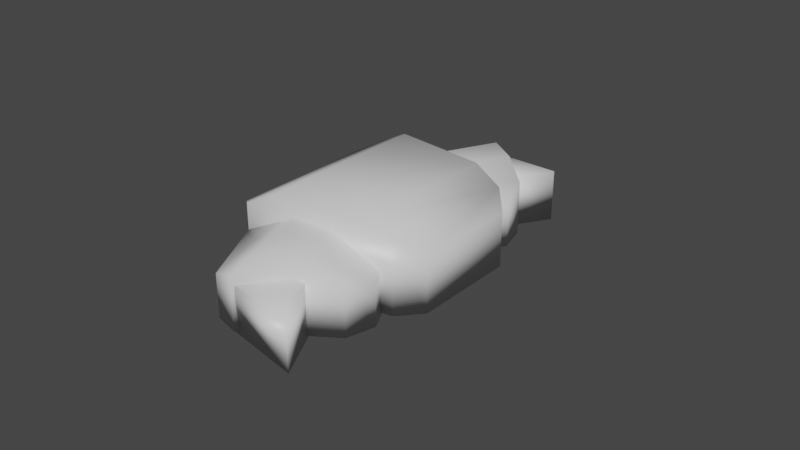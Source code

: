 # Source: croissant_1.blend  (saved by Blender 2.80.75; exported with 4.5.12 LTS)
import bpy
from mathutils import Matrix  # noqa: F401  (used for matrix-valued properties, if any)

bpy.ops.wm.read_factory_settings(use_empty=True)
scene = bpy.context.scene
scene.name = 'Scene'

# ---- collections
col_collection = bpy.data.collections.new('Collection'); scene.collection.children.link(col_collection)

# ---- materials (node trees are filled in below, after node groups)
mat_material_003 = bpy.data.materials.new('Material.003')
mat_material_003.alpha_threshold = 0.0
mat_material_003.use_transparent_shadow = False
mat_material_003.line_color = (0.0, 0.0, 0.0, 1.0)
mat_material = bpy.data.materials.new('Material')
mat_material.alpha_threshold = 0.0
mat_material.use_transparent_shadow = False
mat_material.line_color = (0.0, 0.0, 0.0, 1.0)
mat_material_001 = bpy.data.materials.new('Material.001')
mat_material_001.alpha_threshold = 0.0
mat_material_001.use_transparent_shadow = False
mat_material_001.line_color = (0.0, 0.0, 0.0, 1.0)
mat_material_002 = bpy.data.materials.new('Material.002')
mat_material_002.alpha_threshold = 0.0
mat_material_002.use_transparent_shadow = False
mat_material_002.line_color = (0.0, 0.0, 0.0, 1.0)
mat_material_004 = bpy.data.materials.new('Material.004')
mat_material_004.alpha_threshold = 0.0
mat_material_004.use_transparent_shadow = False
mat_material_004.line_color = (0.0, 0.0, 0.0, 1.0)

# ---- material node trees
mat_material_003.use_nodes = True; mat_material_003.node_tree.nodes.clear()
_N = mat_material_003.node_tree.nodes; _L = mat_material_003.node_tree.links
n0 = _N.new('ShaderNodeOutputMaterial'); n0.name = 'Material Output'; n0.location = (300, 300)
n1 = _N.new('ShaderNodeBsdfPrincipled'); n1.name = 'Principled BSDF'; n1.location = (10, 300)
n1.distribution = 'GGX'
n1.subsurface_method = 'BURLEY'
n1.inputs[2].default_value = 0.4
n1.inputs[3].default_value = 1.45
n1.inputs[27].default_value = (0.0, 0.0, 0.0, 1.0)
n1.inputs[28].default_value = 1.0
_L.new(n1.outputs[0], n0.inputs[0])
n0.is_active_output = True
mat_material.use_nodes = True; mat_material.node_tree.nodes.clear()
_N = mat_material.node_tree.nodes; _L = mat_material.node_tree.links
n0 = _N.new('ShaderNodeOutputMaterial'); n0.name = 'Material Output'; n0.location = (300, 300)
n1 = _N.new('ShaderNodeBsdfPrincipled'); n1.name = 'Principled BSDF'; n1.location = (10, 300)
n1.distribution = 'GGX'
n1.subsurface_method = 'BURLEY'
n1.inputs[2].default_value = 0.4
n1.inputs[3].default_value = 1.45
n1.inputs[27].default_value = (0.0, 0.0, 0.0, 1.0)
n1.inputs[28].default_value = 1.0
_L.new(n1.outputs[0], n0.inputs[0])
n0.is_active_output = True
mat_material_001.use_nodes = True; mat_material_001.node_tree.nodes.clear()
_N = mat_material_001.node_tree.nodes; _L = mat_material_001.node_tree.links
n0 = _N.new('ShaderNodeOutputMaterial'); n0.name = 'Material Output'; n0.location = (300, 300)
n1 = _N.new('ShaderNodeBsdfPrincipled'); n1.name = 'Principled BSDF'; n1.location = (10, 300)
n1.distribution = 'GGX'
n1.subsurface_method = 'BURLEY'
n1.inputs[2].default_value = 0.4
n1.inputs[3].default_value = 1.45
n1.inputs[27].default_value = (0.0, 0.0, 0.0, 1.0)
n1.inputs[28].default_value = 1.0
_L.new(n1.outputs[0], n0.inputs[0])
n0.is_active_output = True
mat_material_002.use_nodes = True; mat_material_002.node_tree.nodes.clear()
_N = mat_material_002.node_tree.nodes; _L = mat_material_002.node_tree.links
n0 = _N.new('ShaderNodeOutputMaterial'); n0.name = 'Material Output'; n0.location = (300, 300)
n1 = _N.new('ShaderNodeBsdfPrincipled'); n1.name = 'Principled BSDF'; n1.location = (10, 300)
n1.distribution = 'GGX'
n1.subsurface_method = 'BURLEY'
n1.inputs[2].default_value = 0.4
n1.inputs[3].default_value = 1.45
n1.inputs[27].default_value = (0.0, 0.0, 0.0, 1.0)
n1.inputs[28].default_value = 1.0
_L.new(n1.outputs[0], n0.inputs[0])
n0.is_active_output = True
mat_material_004.use_nodes = True; mat_material_004.node_tree.nodes.clear()
_N = mat_material_004.node_tree.nodes; _L = mat_material_004.node_tree.links
n0 = _N.new('ShaderNodeOutputMaterial'); n0.name = 'Material Output'; n0.location = (300, 300)
n1 = _N.new('ShaderNodeBsdfPrincipled'); n1.name = 'Principled BSDF'; n1.location = (10, 300)
n1.distribution = 'GGX'
n1.subsurface_method = 'BURLEY'
n1.inputs[2].default_value = 0.4
n1.inputs[3].default_value = 1.45
n1.inputs[27].default_value = (0.0, 0.0, 0.0, 1.0)
n1.inputs[28].default_value = 1.0
_L.new(n1.outputs[0], n0.inputs[0])
n0.is_active_output = True

# ---- world
world_world = bpy.data.worlds.new('World'); scene.world = world_world
world_world.use_nodes = True; world_world.node_tree.nodes.clear()
_N = world_world.node_tree.nodes; _L = world_world.node_tree.links
n0 = _N.new('ShaderNodeOutputWorld'); n0.name = 'World Output'; n0.location = (300, 300)
n1 = _N.new('ShaderNodeBackground'); n1.name = 'Background'; n1.location = (10, 300)
n1.inputs[0].default_value = (0.05088, 0.05088, 0.05088, 1.0)
_L.new(n1.outputs[0], n0.inputs[0])
n0.is_active_output = True
world_world.color = (0.05088, 0.05088, 0.05088)
world_world.use_sun_shadow = False
world_world.sun_shadow_jitter_overblur = 0.0

# ---- meshes
me_cube_003 = bpy.data.meshes.new('Cube.003')
me_cube_003.from_pydata([(1.249, -0.8507, 1.611), (-0.3539, 0.2246, 1.611), (-0.4093, -1.398, 1.611), (-2.141, -3.928, 1.484), (-0.3622, -6.39, 1.484), (-1.63, -3.1, 1.484), (1.32, -3.821, 1.484), (-2.86, -7.493, 1.611), (-4.719, -6.708, 1.611), (-2.978, -5.751, 1.611), (-1.11, -1.912, -2.184), (-3.118, -4.896, -2.184), (0.8253, -2.907, -2.184), (-1.468, -6.314, -2.184), (-1.49, -4.829, -1.508), (-2.141, -3.928, -0.4045), (-3.73, -6.077, -1.508), (-0.3622, -6.39, -0.4045), (-1.013, -5.489, -1.508), (-3.42, -6.83, -1.508), (-1.63, -3.1, -0.4045), (-0.5504, -3.363, -1.508), (-0.2377, -0.8181, -1.508), (0.241, -3.557, -1.508), (1.32, -3.821, -0.4045), (0.577, -0.822, -1.508), (1.249, -0.8507, -0.6619), (-0.3539, 0.2246, -0.6619), (-0.4093, -1.398, -0.6619), (-0.08536, -1.291, -1.0), (-2.712, -7.593, -0.3618), (-4.719, -6.708, -0.6619), (-2.955, -6.091, -1.0), (-2.978, -5.751, -0.6619), (-1.693, -1.612, 1.314), (-2.352, -1.781, 1.314), (-3.707, -3.795, 1.314), (-3.616, -4.469, 1.314), (1.559, -3.793, 1.314), (1.409, -3.207, 1.314), (-0.9704, -6.742, 1.314), (-0.3713, -6.661, 1.314), (-3.756, -4.828, 1.484), (-3.98, -5.47, 1.484), (-3.17, -7.437, 1.484), (-2.599, -7.636, 1.484), (-0.8937, -0.815, 1.484), (-1.404, -1.264, 1.484), (1.633, -1.279, 1.484), (1.233, -0.8252, 1.484), (-2.352, -1.781, -1.08), (-1.693, -1.612, -1.532), (-3.616, -4.469, -1.532), (-3.707, -3.795, -1.08), (1.409, -3.207, -1.532), (1.559, -3.793, -1.08), (-0.3713, -6.661, -1.08), (-0.9704, -6.742, -1.532), (-3.98, -5.47, -0.8564), (-3.756, -4.828, -0.4045), (-2.599, -7.636, -0.4045), (-3.17, -7.437, -0.8564), (-1.404, -1.264, -0.4045), (-0.8937, -0.815, -0.8564), (1.233, -0.8252, -0.8564), (1.633, -1.279, -0.4045)], [], [(0, 1, 2), (7, 30, 32, 33, 9), (28, 2, 1, 27), (26, 0, 2, 28, 29), (41, 56, 55, 38), (4, 3, 42, 43, 44, 45), (4, 17, 18, 14, 15, 3), (35, 50, 53, 36), (10, 12, 13, 11), (37, 52, 11, 13, 57, 40), (45, 60, 17, 4), (22, 63, 46, 49, 64, 25), (23, 24, 6, 5, 20, 21), (3, 15, 59, 42), (14, 18, 19, 16), (43, 58, 16, 19, 61, 44), (20, 5, 47, 62), (10, 11, 52, 53, 50, 51), (5, 6, 48, 49, 46, 47), (23, 21, 22, 25), (65, 48, 6, 24), (8, 31, 30, 7), (8, 7, 9), (9, 33, 31, 8), (27, 26, 29), (13, 12, 54, 55, 56, 57), (14, 16, 58, 59, 15), (19, 18, 17, 60, 61), (22, 21, 20, 62, 63), (23, 25, 64, 65, 24), (38, 39, 34, 35, 36, 37, 40, 41), (27, 29, 28), (32, 31, 33), (27, 1, 0, 26), (38, 55, 54, 39), (50, 35, 34, 51), (52, 37, 36, 53), (56, 41, 40, 57), (58, 43, 42, 59), (60, 45, 44, 61), (46, 63, 62, 47), (48, 65, 64, 49), (39, 54, 12, 10, 51, 34), (30, 31, 32)])
me_cube_003.polygons.foreach_set('use_smooth', [True] * 44)
me_cube_003.polygons.foreach_set('material_index', [0, 4, 0, 0, 1, 2, 2, 1, 1, 1, 2, 3, 3, 2, 2, 2, 3, 1, 3, 3, 3, 4, 4, 4, 0, 1, 2, 2, 3, 3, 1, 0, 4, 0, 1, 1, 1, 1, 2, 2, 3, 3, 1, 4])
_uv = me_cube_003.uv_layers.new(name='UVMap')
_uv.uv.foreach_set('vector', [0.375, 0.0, 0.625, 0.0, 0.625, 0.25, 0.125, 0.5, 0.3327, 0.5, 0.5762, 0.5, 0.5827, 0.5, 0.375, 0.5, 0.4173, 0.5, 0.625, 0.5, 0.625, 0.75, 0.4173, 0.75, 0.1673, 0.5, 0.375, 0.5, 0.625, 0.5, 0.4173, 0.5, 0.3262, 0.5, 0.375, 0.526, 0.5618, 0.526, 0.5618, 0.724, 0.375, 0.724, 0.375, 0.75, 0.625, 0.75, 0.625, 0.9506, 0.5875, 1.0, 0.4125, 1.0, 0.375, 0.9623, 0.625, 0.5, 0.7835, 0.5, 0.875, 0.5915, 0.875, 0.6585, 0.7835, 0.75, 0.625, 0.75, 0.125, 0.5341, 0.3118, 0.5341, 0.3118, 0.7159, 0.125, 0.7159, 0.4382, 0.0, 0.5618, 0.0, 0.5618, 0.25, 0.4382, 0.25, 0.375, 0.2759, 0.5877, 0.2759, 0.625, 0.3132, 0.625, 0.4368, 0.5877, 0.4741, 0.375, 0.4741, 0.375, 0.5377, 0.5335, 0.5377, 0.5335, 0.75, 0.375, 0.75, 0.375, 0.3415, 0.429, 0.2875, 0.625, 0.2875, 0.625, 0.4625, 0.429, 0.4625, 0.375, 0.4085, 0.625, 0.5915, 0.7165, 0.5, 0.875, 0.5, 0.875, 0.75, 0.7165, 0.75, 0.625, 0.6585, 0.125, 0.5, 0.2835, 0.5, 0.2835, 0.7006, 0.125, 0.7006, 0.4665, 0.0, 0.5335, 0.0, 0.5335, 0.25, 0.4665, 0.25, 0.375, 0.2875, 0.571, 0.2875, 0.625, 0.3415, 0.625, 0.4085, 0.571, 0.4625, 0.375, 0.4625, 0.2165, 0.5, 0.375, 0.5, 0.375, 0.7006, 0.2165, 0.7006, 0.4382, 0.0, 0.4382, 0.25, 0.4009, 0.25, 0.375, 0.2159, 0.375, 0.03409, 0.4009, 0.0, 0.375, 0.0, 0.625, 0.0, 0.625, 0.2123, 0.5875, 0.25, 0.4125, 0.25, 0.375, 0.2006, 0.4665, 0.75, 0.5335, 0.75, 0.5335, 1.0, 0.4665, 1.0, 0.4665, 0.5377, 0.625, 0.5377, 0.625, 0.75, 0.4665, 0.75, 0.625, 0.5, 0.8327, 0.5, 0.8327, 0.75, 0.625, 0.75, 0.375, 0.75, 0.625, 0.75, 0.375, 1.0, 0.375, 0.5, 0.5827, 0.5, 0.5827, 0.75, 0.375, 0.75, 0.375, 0.75, 0.625, 0.75, 0.4238, 0.9512, 0.5618, 0.25, 0.5618, 0.0, 0.5991, 0.0, 0.625, 0.02604, 0.625, 0.224, 0.5991, 0.25, 0.4665, 0.0, 0.4665, 0.25, 0.4125, 0.25, 0.375, 0.2006, 0.375, 0.0, 0.5335, 0.25, 0.5335, 0.0, 0.625, 0.0, 0.625, 0.2123, 0.5875, 0.25, 0.5335, 1.0, 0.5335, 0.75, 0.625, 0.75, 0.625, 0.9506, 0.5875, 1.0, 0.4665, 0.75, 0.4665, 1.0, 0.4125, 1.0, 0.375, 0.9623, 0.375, 0.75, 0.375, 0.776, 0.4009, 0.75, 0.5991, 0.75, 0.625, 0.7841, 0.625, 0.9659, 0.5991, 1.0, 0.4009, 1.0, 0.375, 0.974, 0.375, 0.75, 0.4238, 0.9512, 0.375, 1.0, 0.5762, 0.2012, 0.625, 0.0, 0.625, 0.25, 0.6673, 0.5, 0.875, 0.5, 0.875, 0.75, 0.6673, 0.75, 0.375, 0.724, 0.5618, 0.724, 0.5618, 0.75, 0.375, 0.75, 0.3118, 0.5341, 0.125, 0.5341, 0.125, 0.5, 0.3118, 0.5, 0.5877, 0.2759, 0.375, 0.2759, 0.375, 0.25, 0.5618, 0.25, 0.5618, 0.526, 0.375, 0.526, 0.375, 0.4741, 0.5877, 0.4741, 0.571, 0.2875, 0.375, 0.2875, 0.375, 0.25, 0.5335, 0.25, 0.5335, 0.5377, 0.375, 0.5377, 0.375, 0.4625, 0.571, 0.4625, 0.625, 0.2875, 0.429, 0.2875, 0.4665, 0.25, 0.625, 0.25, 0.625, 0.5377, 0.4665, 0.5377, 0.429, 0.4625, 0.625, 0.4625, 0.625, 0.5259, 0.8377, 0.5259, 0.875, 0.5632, 0.875, 0.6868, 0.8377, 0.7241, 0.625, 0.7241, 0.375, 0.0, 0.625, 0.0, 0.5762, 0.2012])
me_cube_003.materials.append(mat_material_003)
me_cube_003.materials.append(mat_material)
me_cube_003.materials.append(mat_material_001)
me_cube_003.materials.append(mat_material_002)
me_cube_003.materials.append(mat_material_004)
me_cube_003.use_remesh_preserve_volume = False
me_cube_003.use_remesh_preserve_attributes = False
me_cube_003.use_mirror_vertex_groups = False
me_cube_003.update()

# ---- objects
ob_cube_003 = bpy.data.objects.new('Cube.003', me_cube_003)

# ---- transforms, parenting, visibility, modifiers, constraints
ob_cube_003.location = (0.562, 1.834, 0.0)
ob_cube_003.rotation_euler = (-3.142, 3.961e-08, 2.549)
ob_cube_003.scale = (0.4579, 0.4579, 0.2399)
ob_cube_003.lock_rotations_4d = False
ob_cube_003.empty_display_type = 'ARROWS'
ob_cube_003.lineart.crease_threshold = 0.0

# ---- collection membership
col_collection.objects.link(ob_cube_003)

# ---- scene / render settings (as saved in the file)
scene.frame_start = 1; scene.frame_end = 250; scene.frame_set(1)
scene.render.engine = 'BLENDER_EEVEE_NEXT'
scene.cycles.use_denoising = False
scene.cycles.samples = 128
scene.cycles.sampling_pattern = 'TABULATED_SOBOL'
scene.cycles.use_adaptive_sampling = False
scene.cycles.use_light_tree = False
scene.view_settings.view_transform = 'Filmic'
bpy.context.view_layer.update()

# ---- added for rendering (the .blend has no active camera and no usable light): camera, sun
cam_auto = bpy.data.cameras.new('AutoCamera')
cam_auto.lens = 50.0
cam_auto.sensor_width = 36.0
cam_auto.clip_end = 1000.0
ob_auto_camera = bpy.data.objects.new('AutoCamera', cam_auto)
scene.collection.objects.link(ob_auto_camera)
ob_auto_camera.location = (6.17124, -7.13307, 4.84499)
ob_auto_camera.rotation_euler = (1.09748, -7.21219e-08, 0.694738)
scene.camera = ob_auto_camera
light_auto_sun = bpy.data.lights.new('AutoSun', 'SUN')
light_auto_sun.energy = 3.0
light_auto_sun.angle = 0.0523599
ob_auto_sun = bpy.data.objects.new('AutoSun', light_auto_sun)
scene.collection.objects.link(ob_auto_sun)
ob_auto_sun.rotation_euler = (0.872665, 0.174533, 0.523599)
bpy.context.view_layer.update()
